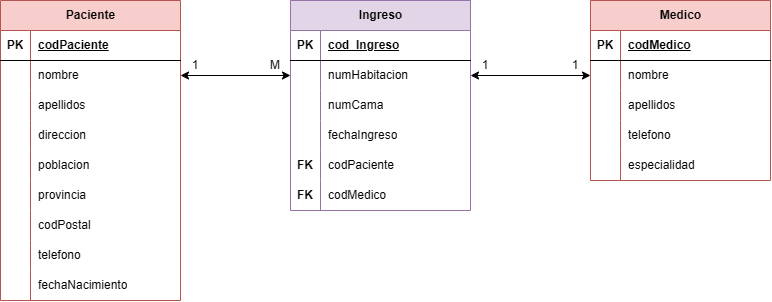

The diagram above was exported from draw.io. Its source (the exported page's mxGraphModel, read from the mxfile embedded in the PNG):
<mxGraphModel dx="945" dy="511" grid="1" gridSize="10" guides="1" tooltips="1" connect="1" arrows="1" fold="1" page="1" pageScale="1" pageWidth="827" pageHeight="1169" math="0" shadow="0">
  <root>
    <mxCell id="0" />
    <mxCell id="1" parent="0" />
    <mxCell id="c1d4C0NSkGOHZbO-xc7q-1" parent="1" style="shape=table;startSize=30;container=1;collapsible=1;childLayout=tableLayout;fixedRows=1;rowLines=0;fontStyle=1;align=center;resizeLast=1;html=1;fillColor=#f8cecc;strokeColor=#b85450;" value="Paciente" vertex="1">
      <mxGeometry height="300" width="180" x="40" y="40" as="geometry" />
    </mxCell>
    <mxCell id="c1d4C0NSkGOHZbO-xc7q-2" parent="c1d4C0NSkGOHZbO-xc7q-1" style="shape=tableRow;horizontal=0;startSize=0;swimlaneHead=0;swimlaneBody=0;fillColor=none;collapsible=0;dropTarget=0;points=[[0,0.5],[1,0.5]];portConstraint=eastwest;top=0;left=0;right=0;bottom=1;" value="" vertex="1">
      <mxGeometry height="30" width="180" y="30" as="geometry" />
    </mxCell>
    <mxCell id="c1d4C0NSkGOHZbO-xc7q-3" parent="c1d4C0NSkGOHZbO-xc7q-2" style="shape=partialRectangle;connectable=0;fillColor=none;top=0;left=0;bottom=0;right=0;fontStyle=1;overflow=hidden;whiteSpace=wrap;html=1;" value="PK" vertex="1">
      <mxGeometry height="30" width="30" as="geometry">
        <mxRectangle height="30" width="30" as="alternateBounds" />
      </mxGeometry>
    </mxCell>
    <mxCell id="c1d4C0NSkGOHZbO-xc7q-4" parent="c1d4C0NSkGOHZbO-xc7q-2" style="shape=partialRectangle;connectable=0;fillColor=none;top=0;left=0;bottom=0;right=0;align=left;spacingLeft=6;fontStyle=5;overflow=hidden;whiteSpace=wrap;html=1;" value="codPaciente" vertex="1">
      <mxGeometry height="30" width="150" x="30" as="geometry">
        <mxRectangle height="30" width="150" as="alternateBounds" />
      </mxGeometry>
    </mxCell>
    <mxCell id="c1d4C0NSkGOHZbO-xc7q-5" parent="c1d4C0NSkGOHZbO-xc7q-1" style="shape=tableRow;horizontal=0;startSize=0;swimlaneHead=0;swimlaneBody=0;fillColor=none;collapsible=0;dropTarget=0;points=[[0,0.5],[1,0.5]];portConstraint=eastwest;top=0;left=0;right=0;bottom=0;" value="" vertex="1">
      <mxGeometry height="30" width="180" y="60" as="geometry" />
    </mxCell>
    <mxCell id="c1d4C0NSkGOHZbO-xc7q-6" parent="c1d4C0NSkGOHZbO-xc7q-5" style="shape=partialRectangle;connectable=0;fillColor=none;top=0;left=0;bottom=0;right=0;editable=1;overflow=hidden;whiteSpace=wrap;html=1;" value="" vertex="1">
      <mxGeometry height="30" width="30" as="geometry">
        <mxRectangle height="30" width="30" as="alternateBounds" />
      </mxGeometry>
    </mxCell>
    <mxCell id="c1d4C0NSkGOHZbO-xc7q-7" parent="c1d4C0NSkGOHZbO-xc7q-5" style="shape=partialRectangle;connectable=0;fillColor=none;top=0;left=0;bottom=0;right=0;align=left;spacingLeft=6;overflow=hidden;whiteSpace=wrap;html=1;" value="nombre" vertex="1">
      <mxGeometry height="30" width="150" x="30" as="geometry">
        <mxRectangle height="30" width="150" as="alternateBounds" />
      </mxGeometry>
    </mxCell>
    <mxCell id="c1d4C0NSkGOHZbO-xc7q-8" parent="c1d4C0NSkGOHZbO-xc7q-1" style="shape=tableRow;horizontal=0;startSize=0;swimlaneHead=0;swimlaneBody=0;fillColor=none;collapsible=0;dropTarget=0;points=[[0,0.5],[1,0.5]];portConstraint=eastwest;top=0;left=0;right=0;bottom=0;" value="" vertex="1">
      <mxGeometry height="30" width="180" y="90" as="geometry" />
    </mxCell>
    <mxCell id="c1d4C0NSkGOHZbO-xc7q-9" parent="c1d4C0NSkGOHZbO-xc7q-8" style="shape=partialRectangle;connectable=0;fillColor=none;top=0;left=0;bottom=0;right=0;editable=1;overflow=hidden;whiteSpace=wrap;html=1;" value="" vertex="1">
      <mxGeometry height="30" width="30" as="geometry">
        <mxRectangle height="30" width="30" as="alternateBounds" />
      </mxGeometry>
    </mxCell>
    <mxCell id="c1d4C0NSkGOHZbO-xc7q-10" parent="c1d4C0NSkGOHZbO-xc7q-8" style="shape=partialRectangle;connectable=0;fillColor=none;top=0;left=0;bottom=0;right=0;align=left;spacingLeft=6;overflow=hidden;whiteSpace=wrap;html=1;" value="apellidos" vertex="1">
      <mxGeometry height="30" width="150" x="30" as="geometry">
        <mxRectangle height="30" width="150" as="alternateBounds" />
      </mxGeometry>
    </mxCell>
    <mxCell id="c1d4C0NSkGOHZbO-xc7q-11" parent="c1d4C0NSkGOHZbO-xc7q-1" style="shape=tableRow;horizontal=0;startSize=0;swimlaneHead=0;swimlaneBody=0;fillColor=none;collapsible=0;dropTarget=0;points=[[0,0.5],[1,0.5]];portConstraint=eastwest;top=0;left=0;right=0;bottom=0;" value="" vertex="1">
      <mxGeometry height="30" width="180" y="120" as="geometry" />
    </mxCell>
    <mxCell id="c1d4C0NSkGOHZbO-xc7q-12" parent="c1d4C0NSkGOHZbO-xc7q-11" style="shape=partialRectangle;connectable=0;fillColor=none;top=0;left=0;bottom=0;right=0;editable=1;overflow=hidden;whiteSpace=wrap;html=1;" value="" vertex="1">
      <mxGeometry height="30" width="30" as="geometry">
        <mxRectangle height="30" width="30" as="alternateBounds" />
      </mxGeometry>
    </mxCell>
    <mxCell id="c1d4C0NSkGOHZbO-xc7q-13" parent="c1d4C0NSkGOHZbO-xc7q-11" style="shape=partialRectangle;connectable=0;fillColor=none;top=0;left=0;bottom=0;right=0;align=left;spacingLeft=6;overflow=hidden;whiteSpace=wrap;html=1;" value="direccion" vertex="1">
      <mxGeometry height="30" width="150" x="30" as="geometry">
        <mxRectangle height="30" width="150" as="alternateBounds" />
      </mxGeometry>
    </mxCell>
    <mxCell id="c1d4C0NSkGOHZbO-xc7q-27" parent="c1d4C0NSkGOHZbO-xc7q-1" style="shape=tableRow;horizontal=0;startSize=0;swimlaneHead=0;swimlaneBody=0;fillColor=none;collapsible=0;dropTarget=0;points=[[0,0.5],[1,0.5]];portConstraint=eastwest;top=0;left=0;right=0;bottom=0;" value="" vertex="1">
      <mxGeometry height="30" width="180" y="150" as="geometry" />
    </mxCell>
    <mxCell id="c1d4C0NSkGOHZbO-xc7q-28" parent="c1d4C0NSkGOHZbO-xc7q-27" style="shape=partialRectangle;connectable=0;fillColor=none;top=0;left=0;bottom=0;right=0;editable=1;overflow=hidden;whiteSpace=wrap;html=1;" value="" vertex="1">
      <mxGeometry height="30" width="30" as="geometry">
        <mxRectangle height="30" width="30" as="alternateBounds" />
      </mxGeometry>
    </mxCell>
    <mxCell id="c1d4C0NSkGOHZbO-xc7q-29" parent="c1d4C0NSkGOHZbO-xc7q-27" style="shape=partialRectangle;connectable=0;fillColor=none;top=0;left=0;bottom=0;right=0;align=left;spacingLeft=6;overflow=hidden;whiteSpace=wrap;html=1;" value="poblacion" vertex="1">
      <mxGeometry height="30" width="150" x="30" as="geometry">
        <mxRectangle height="30" width="150" as="alternateBounds" />
      </mxGeometry>
    </mxCell>
    <mxCell id="c1d4C0NSkGOHZbO-xc7q-30" parent="c1d4C0NSkGOHZbO-xc7q-1" style="shape=tableRow;horizontal=0;startSize=0;swimlaneHead=0;swimlaneBody=0;fillColor=none;collapsible=0;dropTarget=0;points=[[0,0.5],[1,0.5]];portConstraint=eastwest;top=0;left=0;right=0;bottom=0;" value="" vertex="1">
      <mxGeometry height="30" width="180" y="180" as="geometry" />
    </mxCell>
    <mxCell id="c1d4C0NSkGOHZbO-xc7q-31" parent="c1d4C0NSkGOHZbO-xc7q-30" style="shape=partialRectangle;connectable=0;fillColor=none;top=0;left=0;bottom=0;right=0;editable=1;overflow=hidden;whiteSpace=wrap;html=1;" value="" vertex="1">
      <mxGeometry height="30" width="30" as="geometry">
        <mxRectangle height="30" width="30" as="alternateBounds" />
      </mxGeometry>
    </mxCell>
    <mxCell id="c1d4C0NSkGOHZbO-xc7q-32" parent="c1d4C0NSkGOHZbO-xc7q-30" style="shape=partialRectangle;connectable=0;fillColor=none;top=0;left=0;bottom=0;right=0;align=left;spacingLeft=6;overflow=hidden;whiteSpace=wrap;html=1;" value="provincia" vertex="1">
      <mxGeometry height="30" width="150" x="30" as="geometry">
        <mxRectangle height="30" width="150" as="alternateBounds" />
      </mxGeometry>
    </mxCell>
    <mxCell id="c1d4C0NSkGOHZbO-xc7q-33" parent="c1d4C0NSkGOHZbO-xc7q-1" style="shape=tableRow;horizontal=0;startSize=0;swimlaneHead=0;swimlaneBody=0;fillColor=none;collapsible=0;dropTarget=0;points=[[0,0.5],[1,0.5]];portConstraint=eastwest;top=0;left=0;right=0;bottom=0;" value="" vertex="1">
      <mxGeometry height="30" width="180" y="210" as="geometry" />
    </mxCell>
    <mxCell id="c1d4C0NSkGOHZbO-xc7q-34" parent="c1d4C0NSkGOHZbO-xc7q-33" style="shape=partialRectangle;connectable=0;fillColor=none;top=0;left=0;bottom=0;right=0;editable=1;overflow=hidden;whiteSpace=wrap;html=1;" value="" vertex="1">
      <mxGeometry height="30" width="30" as="geometry">
        <mxRectangle height="30" width="30" as="alternateBounds" />
      </mxGeometry>
    </mxCell>
    <mxCell id="c1d4C0NSkGOHZbO-xc7q-35" parent="c1d4C0NSkGOHZbO-xc7q-33" style="shape=partialRectangle;connectable=0;fillColor=none;top=0;left=0;bottom=0;right=0;align=left;spacingLeft=6;overflow=hidden;whiteSpace=wrap;html=1;" value="codPostal" vertex="1">
      <mxGeometry height="30" width="150" x="30" as="geometry">
        <mxRectangle height="30" width="150" as="alternateBounds" />
      </mxGeometry>
    </mxCell>
    <mxCell id="c1d4C0NSkGOHZbO-xc7q-36" parent="c1d4C0NSkGOHZbO-xc7q-1" style="shape=tableRow;horizontal=0;startSize=0;swimlaneHead=0;swimlaneBody=0;fillColor=none;collapsible=0;dropTarget=0;points=[[0,0.5],[1,0.5]];portConstraint=eastwest;top=0;left=0;right=0;bottom=0;" value="" vertex="1">
      <mxGeometry height="30" width="180" y="240" as="geometry" />
    </mxCell>
    <mxCell id="c1d4C0NSkGOHZbO-xc7q-37" parent="c1d4C0NSkGOHZbO-xc7q-36" style="shape=partialRectangle;connectable=0;fillColor=none;top=0;left=0;bottom=0;right=0;editable=1;overflow=hidden;whiteSpace=wrap;html=1;" value="" vertex="1">
      <mxGeometry height="30" width="30" as="geometry">
        <mxRectangle height="30" width="30" as="alternateBounds" />
      </mxGeometry>
    </mxCell>
    <mxCell id="c1d4C0NSkGOHZbO-xc7q-38" parent="c1d4C0NSkGOHZbO-xc7q-36" style="shape=partialRectangle;connectable=0;fillColor=none;top=0;left=0;bottom=0;right=0;align=left;spacingLeft=6;overflow=hidden;whiteSpace=wrap;html=1;" value="telefono" vertex="1">
      <mxGeometry height="30" width="150" x="30" as="geometry">
        <mxRectangle height="30" width="150" as="alternateBounds" />
      </mxGeometry>
    </mxCell>
    <mxCell id="c1d4C0NSkGOHZbO-xc7q-39" parent="c1d4C0NSkGOHZbO-xc7q-1" style="shape=tableRow;horizontal=0;startSize=0;swimlaneHead=0;swimlaneBody=0;fillColor=none;collapsible=0;dropTarget=0;points=[[0,0.5],[1,0.5]];portConstraint=eastwest;top=0;left=0;right=0;bottom=0;" value="" vertex="1">
      <mxGeometry height="30" width="180" y="270" as="geometry" />
    </mxCell>
    <mxCell id="c1d4C0NSkGOHZbO-xc7q-40" parent="c1d4C0NSkGOHZbO-xc7q-39" style="shape=partialRectangle;connectable=0;fillColor=none;top=0;left=0;bottom=0;right=0;editable=1;overflow=hidden;whiteSpace=wrap;html=1;" value="" vertex="1">
      <mxGeometry height="30" width="30" as="geometry">
        <mxRectangle height="30" width="30" as="alternateBounds" />
      </mxGeometry>
    </mxCell>
    <mxCell id="c1d4C0NSkGOHZbO-xc7q-41" parent="c1d4C0NSkGOHZbO-xc7q-39" style="shape=partialRectangle;connectable=0;fillColor=none;top=0;left=0;bottom=0;right=0;align=left;spacingLeft=6;overflow=hidden;whiteSpace=wrap;html=1;" value="fechaNacimiento" vertex="1">
      <mxGeometry height="30" width="150" x="30" as="geometry">
        <mxRectangle height="30" width="150" as="alternateBounds" />
      </mxGeometry>
    </mxCell>
    <mxCell id="c1d4C0NSkGOHZbO-xc7q-42" parent="1" style="shape=table;startSize=30;container=1;collapsible=1;childLayout=tableLayout;fixedRows=1;rowLines=0;fontStyle=1;align=center;resizeLast=1;html=1;fillColor=#e1d5e7;strokeColor=#9673a6;" value="Ingreso" vertex="1">
      <mxGeometry height="210" width="180" x="330" y="40" as="geometry" />
    </mxCell>
    <mxCell id="c1d4C0NSkGOHZbO-xc7q-43" parent="c1d4C0NSkGOHZbO-xc7q-42" style="shape=tableRow;horizontal=0;startSize=0;swimlaneHead=0;swimlaneBody=0;fillColor=none;collapsible=0;dropTarget=0;points=[[0,0.5],[1,0.5]];portConstraint=eastwest;top=0;left=0;right=0;bottom=1;" value="" vertex="1">
      <mxGeometry height="30" width="180" y="30" as="geometry" />
    </mxCell>
    <mxCell id="c1d4C0NSkGOHZbO-xc7q-44" parent="c1d4C0NSkGOHZbO-xc7q-43" style="shape=partialRectangle;connectable=0;fillColor=none;top=0;left=0;bottom=0;right=0;fontStyle=1;overflow=hidden;whiteSpace=wrap;html=1;" value="PK" vertex="1">
      <mxGeometry height="30" width="30" as="geometry">
        <mxRectangle height="30" width="30" as="alternateBounds" />
      </mxGeometry>
    </mxCell>
    <mxCell id="c1d4C0NSkGOHZbO-xc7q-45" parent="c1d4C0NSkGOHZbO-xc7q-43" style="shape=partialRectangle;connectable=0;fillColor=none;top=0;left=0;bottom=0;right=0;align=left;spacingLeft=6;fontStyle=5;overflow=hidden;whiteSpace=wrap;html=1;" value="cod_Ingreso" vertex="1">
      <mxGeometry height="30" width="150" x="30" as="geometry">
        <mxRectangle height="30" width="150" as="alternateBounds" />
      </mxGeometry>
    </mxCell>
    <mxCell id="c1d4C0NSkGOHZbO-xc7q-46" parent="c1d4C0NSkGOHZbO-xc7q-42" style="shape=tableRow;horizontal=0;startSize=0;swimlaneHead=0;swimlaneBody=0;fillColor=none;collapsible=0;dropTarget=0;points=[[0,0.5],[1,0.5]];portConstraint=eastwest;top=0;left=0;right=0;bottom=0;" value="" vertex="1">
      <mxGeometry height="30" width="180" y="60" as="geometry" />
    </mxCell>
    <mxCell id="c1d4C0NSkGOHZbO-xc7q-47" parent="c1d4C0NSkGOHZbO-xc7q-46" style="shape=partialRectangle;connectable=0;fillColor=none;top=0;left=0;bottom=0;right=0;editable=1;overflow=hidden;whiteSpace=wrap;html=1;" value="" vertex="1">
      <mxGeometry height="30" width="30" as="geometry">
        <mxRectangle height="30" width="30" as="alternateBounds" />
      </mxGeometry>
    </mxCell>
    <mxCell id="c1d4C0NSkGOHZbO-xc7q-48" parent="c1d4C0NSkGOHZbO-xc7q-46" style="shape=partialRectangle;connectable=0;fillColor=none;top=0;left=0;bottom=0;right=0;align=left;spacingLeft=6;overflow=hidden;whiteSpace=wrap;html=1;" value="numHabitacion" vertex="1">
      <mxGeometry height="30" width="150" x="30" as="geometry">
        <mxRectangle height="30" width="150" as="alternateBounds" />
      </mxGeometry>
    </mxCell>
    <mxCell id="c1d4C0NSkGOHZbO-xc7q-49" parent="c1d4C0NSkGOHZbO-xc7q-42" style="shape=tableRow;horizontal=0;startSize=0;swimlaneHead=0;swimlaneBody=0;fillColor=none;collapsible=0;dropTarget=0;points=[[0,0.5],[1,0.5]];portConstraint=eastwest;top=0;left=0;right=0;bottom=0;" value="" vertex="1">
      <mxGeometry height="30" width="180" y="90" as="geometry" />
    </mxCell>
    <mxCell id="c1d4C0NSkGOHZbO-xc7q-50" parent="c1d4C0NSkGOHZbO-xc7q-49" style="shape=partialRectangle;connectable=0;fillColor=none;top=0;left=0;bottom=0;right=0;editable=1;overflow=hidden;whiteSpace=wrap;html=1;" value="" vertex="1">
      <mxGeometry height="30" width="30" as="geometry">
        <mxRectangle height="30" width="30" as="alternateBounds" />
      </mxGeometry>
    </mxCell>
    <mxCell id="c1d4C0NSkGOHZbO-xc7q-51" parent="c1d4C0NSkGOHZbO-xc7q-49" style="shape=partialRectangle;connectable=0;fillColor=none;top=0;left=0;bottom=0;right=0;align=left;spacingLeft=6;overflow=hidden;whiteSpace=wrap;html=1;" value="numCama" vertex="1">
      <mxGeometry height="30" width="150" x="30" as="geometry">
        <mxRectangle height="30" width="150" as="alternateBounds" />
      </mxGeometry>
    </mxCell>
    <mxCell id="c1d4C0NSkGOHZbO-xc7q-52" parent="c1d4C0NSkGOHZbO-xc7q-42" style="shape=tableRow;horizontal=0;startSize=0;swimlaneHead=0;swimlaneBody=0;fillColor=none;collapsible=0;dropTarget=0;points=[[0,0.5],[1,0.5]];portConstraint=eastwest;top=0;left=0;right=0;bottom=0;" value="" vertex="1">
      <mxGeometry height="30" width="180" y="120" as="geometry" />
    </mxCell>
    <mxCell id="c1d4C0NSkGOHZbO-xc7q-53" parent="c1d4C0NSkGOHZbO-xc7q-52" style="shape=partialRectangle;connectable=0;fillColor=none;top=0;left=0;bottom=0;right=0;editable=1;overflow=hidden;whiteSpace=wrap;html=1;" value="" vertex="1">
      <mxGeometry height="30" width="30" as="geometry">
        <mxRectangle height="30" width="30" as="alternateBounds" />
      </mxGeometry>
    </mxCell>
    <mxCell id="c1d4C0NSkGOHZbO-xc7q-54" parent="c1d4C0NSkGOHZbO-xc7q-52" style="shape=partialRectangle;connectable=0;fillColor=none;top=0;left=0;bottom=0;right=0;align=left;spacingLeft=6;overflow=hidden;whiteSpace=wrap;html=1;" value="fechaIngreso" vertex="1">
      <mxGeometry height="30" width="150" x="30" as="geometry">
        <mxRectangle height="30" width="150" as="alternateBounds" />
      </mxGeometry>
    </mxCell>
    <mxCell id="c1d4C0NSkGOHZbO-xc7q-55" parent="c1d4C0NSkGOHZbO-xc7q-42" style="shape=tableRow;horizontal=0;startSize=0;swimlaneHead=0;swimlaneBody=0;fillColor=none;collapsible=0;dropTarget=0;points=[[0,0.5],[1,0.5]];portConstraint=eastwest;top=0;left=0;right=0;bottom=0;" value="" vertex="1">
      <mxGeometry height="30" width="180" y="150" as="geometry" />
    </mxCell>
    <mxCell id="c1d4C0NSkGOHZbO-xc7q-56" parent="c1d4C0NSkGOHZbO-xc7q-55" style="shape=partialRectangle;connectable=0;fillColor=none;top=0;left=0;bottom=0;right=0;editable=1;overflow=hidden;whiteSpace=wrap;html=1;" value="&lt;b&gt;FK&lt;/b&gt;" vertex="1">
      <mxGeometry height="30" width="30" as="geometry">
        <mxRectangle height="30" width="30" as="alternateBounds" />
      </mxGeometry>
    </mxCell>
    <mxCell id="c1d4C0NSkGOHZbO-xc7q-57" parent="c1d4C0NSkGOHZbO-xc7q-55" style="shape=partialRectangle;connectable=0;fillColor=none;top=0;left=0;bottom=0;right=0;align=left;spacingLeft=6;overflow=hidden;whiteSpace=wrap;html=1;" value="codPaciente" vertex="1">
      <mxGeometry height="30" width="150" x="30" as="geometry">
        <mxRectangle height="30" width="150" as="alternateBounds" />
      </mxGeometry>
    </mxCell>
    <mxCell id="c1d4C0NSkGOHZbO-xc7q-58" parent="c1d4C0NSkGOHZbO-xc7q-42" style="shape=tableRow;horizontal=0;startSize=0;swimlaneHead=0;swimlaneBody=0;fillColor=none;collapsible=0;dropTarget=0;points=[[0,0.5],[1,0.5]];portConstraint=eastwest;top=0;left=0;right=0;bottom=0;" value="" vertex="1">
      <mxGeometry height="30" width="180" y="180" as="geometry" />
    </mxCell>
    <mxCell id="c1d4C0NSkGOHZbO-xc7q-59" parent="c1d4C0NSkGOHZbO-xc7q-58" style="shape=partialRectangle;connectable=0;fillColor=none;top=0;left=0;bottom=0;right=0;editable=1;overflow=hidden;whiteSpace=wrap;html=1;" value="&lt;b&gt;FK&lt;/b&gt;" vertex="1">
      <mxGeometry height="30" width="30" as="geometry">
        <mxRectangle height="30" width="30" as="alternateBounds" />
      </mxGeometry>
    </mxCell>
    <mxCell id="c1d4C0NSkGOHZbO-xc7q-60" parent="c1d4C0NSkGOHZbO-xc7q-58" style="shape=partialRectangle;connectable=0;fillColor=none;top=0;left=0;bottom=0;right=0;align=left;spacingLeft=6;overflow=hidden;whiteSpace=wrap;html=1;" value="codMedico" vertex="1">
      <mxGeometry height="30" width="150" x="30" as="geometry">
        <mxRectangle height="30" width="150" as="alternateBounds" />
      </mxGeometry>
    </mxCell>
    <mxCell id="c1d4C0NSkGOHZbO-xc7q-61" parent="1" style="shape=table;startSize=30;container=1;collapsible=1;childLayout=tableLayout;fixedRows=1;rowLines=0;fontStyle=1;align=center;resizeLast=1;html=1;fillColor=#f8cecc;strokeColor=#b85450;" value="Medico" vertex="1">
      <mxGeometry height="180" width="180" x="630" y="40" as="geometry" />
    </mxCell>
    <mxCell id="c1d4C0NSkGOHZbO-xc7q-62" parent="c1d4C0NSkGOHZbO-xc7q-61" style="shape=tableRow;horizontal=0;startSize=0;swimlaneHead=0;swimlaneBody=0;fillColor=none;collapsible=0;dropTarget=0;points=[[0,0.5],[1,0.5]];portConstraint=eastwest;top=0;left=0;right=0;bottom=1;" value="" vertex="1">
      <mxGeometry height="30" width="180" y="30" as="geometry" />
    </mxCell>
    <mxCell id="c1d4C0NSkGOHZbO-xc7q-63" parent="c1d4C0NSkGOHZbO-xc7q-62" style="shape=partialRectangle;connectable=0;fillColor=none;top=0;left=0;bottom=0;right=0;fontStyle=1;overflow=hidden;whiteSpace=wrap;html=1;" value="PK" vertex="1">
      <mxGeometry height="30" width="30" as="geometry">
        <mxRectangle height="30" width="30" as="alternateBounds" />
      </mxGeometry>
    </mxCell>
    <mxCell id="c1d4C0NSkGOHZbO-xc7q-64" parent="c1d4C0NSkGOHZbO-xc7q-62" style="shape=partialRectangle;connectable=0;fillColor=none;top=0;left=0;bottom=0;right=0;align=left;spacingLeft=6;fontStyle=5;overflow=hidden;whiteSpace=wrap;html=1;" value="codMedico" vertex="1">
      <mxGeometry height="30" width="150" x="30" as="geometry">
        <mxRectangle height="30" width="150" as="alternateBounds" />
      </mxGeometry>
    </mxCell>
    <mxCell id="c1d4C0NSkGOHZbO-xc7q-65" parent="c1d4C0NSkGOHZbO-xc7q-61" style="shape=tableRow;horizontal=0;startSize=0;swimlaneHead=0;swimlaneBody=0;fillColor=none;collapsible=0;dropTarget=0;points=[[0,0.5],[1,0.5]];portConstraint=eastwest;top=0;left=0;right=0;bottom=0;" value="" vertex="1">
      <mxGeometry height="30" width="180" y="60" as="geometry" />
    </mxCell>
    <mxCell id="c1d4C0NSkGOHZbO-xc7q-66" parent="c1d4C0NSkGOHZbO-xc7q-65" style="shape=partialRectangle;connectable=0;fillColor=none;top=0;left=0;bottom=0;right=0;editable=1;overflow=hidden;whiteSpace=wrap;html=1;" value="" vertex="1">
      <mxGeometry height="30" width="30" as="geometry">
        <mxRectangle height="30" width="30" as="alternateBounds" />
      </mxGeometry>
    </mxCell>
    <mxCell id="c1d4C0NSkGOHZbO-xc7q-67" parent="c1d4C0NSkGOHZbO-xc7q-65" style="shape=partialRectangle;connectable=0;fillColor=none;top=0;left=0;bottom=0;right=0;align=left;spacingLeft=6;overflow=hidden;whiteSpace=wrap;html=1;" value="nombre" vertex="1">
      <mxGeometry height="30" width="150" x="30" as="geometry">
        <mxRectangle height="30" width="150" as="alternateBounds" />
      </mxGeometry>
    </mxCell>
    <mxCell id="c1d4C0NSkGOHZbO-xc7q-68" parent="c1d4C0NSkGOHZbO-xc7q-61" style="shape=tableRow;horizontal=0;startSize=0;swimlaneHead=0;swimlaneBody=0;fillColor=none;collapsible=0;dropTarget=0;points=[[0,0.5],[1,0.5]];portConstraint=eastwest;top=0;left=0;right=0;bottom=0;" value="" vertex="1">
      <mxGeometry height="30" width="180" y="90" as="geometry" />
    </mxCell>
    <mxCell id="c1d4C0NSkGOHZbO-xc7q-69" parent="c1d4C0NSkGOHZbO-xc7q-68" style="shape=partialRectangle;connectable=0;fillColor=none;top=0;left=0;bottom=0;right=0;editable=1;overflow=hidden;whiteSpace=wrap;html=1;" value="" vertex="1">
      <mxGeometry height="30" width="30" as="geometry">
        <mxRectangle height="30" width="30" as="alternateBounds" />
      </mxGeometry>
    </mxCell>
    <mxCell id="c1d4C0NSkGOHZbO-xc7q-70" parent="c1d4C0NSkGOHZbO-xc7q-68" style="shape=partialRectangle;connectable=0;fillColor=none;top=0;left=0;bottom=0;right=0;align=left;spacingLeft=6;overflow=hidden;whiteSpace=wrap;html=1;" value="apellidos" vertex="1">
      <mxGeometry height="30" width="150" x="30" as="geometry">
        <mxRectangle height="30" width="150" as="alternateBounds" />
      </mxGeometry>
    </mxCell>
    <mxCell id="c1d4C0NSkGOHZbO-xc7q-71" parent="c1d4C0NSkGOHZbO-xc7q-61" style="shape=tableRow;horizontal=0;startSize=0;swimlaneHead=0;swimlaneBody=0;fillColor=none;collapsible=0;dropTarget=0;points=[[0,0.5],[1,0.5]];portConstraint=eastwest;top=0;left=0;right=0;bottom=0;" value="" vertex="1">
      <mxGeometry height="30" width="180" y="120" as="geometry" />
    </mxCell>
    <mxCell id="c1d4C0NSkGOHZbO-xc7q-72" parent="c1d4C0NSkGOHZbO-xc7q-71" style="shape=partialRectangle;connectable=0;fillColor=none;top=0;left=0;bottom=0;right=0;editable=1;overflow=hidden;whiteSpace=wrap;html=1;" value="" vertex="1">
      <mxGeometry height="30" width="30" as="geometry">
        <mxRectangle height="30" width="30" as="alternateBounds" />
      </mxGeometry>
    </mxCell>
    <mxCell id="c1d4C0NSkGOHZbO-xc7q-73" parent="c1d4C0NSkGOHZbO-xc7q-71" style="shape=partialRectangle;connectable=0;fillColor=none;top=0;left=0;bottom=0;right=0;align=left;spacingLeft=6;overflow=hidden;whiteSpace=wrap;html=1;" value="telefono" vertex="1">
      <mxGeometry height="30" width="150" x="30" as="geometry">
        <mxRectangle height="30" width="150" as="alternateBounds" />
      </mxGeometry>
    </mxCell>
    <mxCell id="c1d4C0NSkGOHZbO-xc7q-74" parent="c1d4C0NSkGOHZbO-xc7q-61" style="shape=tableRow;horizontal=0;startSize=0;swimlaneHead=0;swimlaneBody=0;fillColor=none;collapsible=0;dropTarget=0;points=[[0,0.5],[1,0.5]];portConstraint=eastwest;top=0;left=0;right=0;bottom=0;" value="" vertex="1">
      <mxGeometry height="30" width="180" y="150" as="geometry" />
    </mxCell>
    <mxCell id="c1d4C0NSkGOHZbO-xc7q-75" parent="c1d4C0NSkGOHZbO-xc7q-74" style="shape=partialRectangle;connectable=0;fillColor=none;top=0;left=0;bottom=0;right=0;editable=1;overflow=hidden;whiteSpace=wrap;html=1;" value="" vertex="1">
      <mxGeometry height="30" width="30" as="geometry">
        <mxRectangle height="30" width="30" as="alternateBounds" />
      </mxGeometry>
    </mxCell>
    <mxCell id="c1d4C0NSkGOHZbO-xc7q-76" parent="c1d4C0NSkGOHZbO-xc7q-74" style="shape=partialRectangle;connectable=0;fillColor=none;top=0;left=0;bottom=0;right=0;align=left;spacingLeft=6;overflow=hidden;whiteSpace=wrap;html=1;" value="especialidad" vertex="1">
      <mxGeometry height="30" width="150" x="30" as="geometry">
        <mxRectangle height="30" width="150" as="alternateBounds" />
      </mxGeometry>
    </mxCell>
    <mxCell id="c1d4C0NSkGOHZbO-xc7q-77" edge="1" parent="1" source="c1d4C0NSkGOHZbO-xc7q-5" style="edgeStyle=orthogonalEdgeStyle;rounded=0;orthogonalLoop=1;jettySize=auto;html=1;exitX=1;exitY=0.5;exitDx=0;exitDy=0;entryX=0;entryY=0.5;entryDx=0;entryDy=0;startArrow=classic;startFill=1;" target="c1d4C0NSkGOHZbO-xc7q-46">
      <mxGeometry relative="1" as="geometry" />
    </mxCell>
    <mxCell id="c1d4C0NSkGOHZbO-xc7q-78" edge="1" parent="1" source="c1d4C0NSkGOHZbO-xc7q-46" style="edgeStyle=orthogonalEdgeStyle;rounded=0;orthogonalLoop=1;jettySize=auto;html=1;exitX=1;exitY=0.5;exitDx=0;exitDy=0;entryX=0;entryY=0.5;entryDx=0;entryDy=0;startArrow=classic;startFill=1;" target="c1d4C0NSkGOHZbO-xc7q-65">
      <mxGeometry relative="1" as="geometry" />
    </mxCell>
    <mxCell id="c1d4C0NSkGOHZbO-xc7q-79" parent="1" style="text;html=1;whiteSpace=wrap;strokeColor=none;fillColor=none;align=center;verticalAlign=middle;rounded=0;" value="1" vertex="1">
      <mxGeometry height="30" width="30" x="220" y="90" as="geometry" />
    </mxCell>
    <mxCell id="c1d4C0NSkGOHZbO-xc7q-80" parent="1" style="text;html=1;whiteSpace=wrap;strokeColor=none;fillColor=none;align=center;verticalAlign=middle;rounded=0;" value="M" vertex="1">
      <mxGeometry height="30" width="30" x="300" y="90" as="geometry" />
    </mxCell>
    <mxCell id="c1d4C0NSkGOHZbO-xc7q-81" parent="1" style="text;html=1;whiteSpace=wrap;strokeColor=none;fillColor=none;align=center;verticalAlign=middle;rounded=0;" value="1" vertex="1">
      <mxGeometry height="30" width="30" x="510" y="90" as="geometry" />
    </mxCell>
    <mxCell id="c1d4C0NSkGOHZbO-xc7q-82" parent="1" style="text;html=1;whiteSpace=wrap;strokeColor=none;fillColor=none;align=center;verticalAlign=middle;rounded=0;" value="1" vertex="1">
      <mxGeometry height="30" width="30" x="600" y="90" as="geometry" />
    </mxCell>
  </root>
</mxGraphModel>